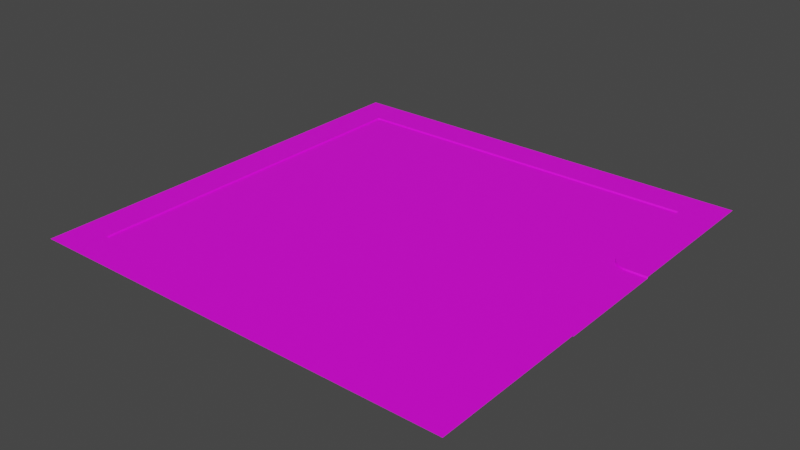 # Source: RE.blend  (saved by Blender 2.80.57; exported with 4.5.12 LTS)
import bpy
from mathutils import Matrix  # noqa: F401  (used for matrix-valued properties, if any)

bpy.ops.wm.read_factory_settings(use_empty=True)
scene = bpy.context.scene
scene.name = 'Scene'

# ---- collections
col_collection = bpy.data.collections.new('Collection'); scene.collection.children.link(col_collection)

# ---- images (referenced by path relative to the original .blend; pixels are not part of the script)
import os
ASSET_DIR = os.environ.get("B2B_ASSET_DIR", "")  # directory of the original .blend (textures are referenced by path, not embedded)
HERE = os.path.dirname(os.path.abspath(__file__))  # packed textures are extracted next to this script under _unpacked/

def load_image(name, relpath, width, height, colorspace="sRGB"):
    """Load a texture the original file referenced (path relative to the .blend, or extracted next to this script)."""
    p = next((c for c in (os.path.join(HERE, relpath), os.path.join(ASSET_DIR, relpath)) if relpath and os.path.exists(c)), "")
    if p:
        img = bpy.data.images.load(p, check_existing=True)
        img.name = name
    else:  # same state as the original file: an image datablock whose file is absent (Cycles renders it pink)
        img = bpy.data.images.new(name, width, height)
        img.source = "FILE"
        img.filepath = "//" + (relpath or name)
    img.colorspace_settings.name = colorspace
    return img
img_8x8_png_012 = load_image('8x8.png.012', '8x8.png', 1024, 1024, 'Non-Color')

# ---- materials (node trees are filled in below, after node groups)
mat_material_013 = bpy.data.materials.new('Material.013')
mat_material_013.use_transparent_shadow = False

# ---- material node trees
mat_material_013.use_nodes = True; mat_material_013.node_tree.nodes.clear()
_N = mat_material_013.node_tree.nodes; _L = mat_material_013.node_tree.links
n0 = _N.new('ShaderNodeBsdfPrincipled'); n0.name = 'Principled BSDF'; n0.location = (10, 300)
n0.distribution = 'GGX'
n0.subsurface_method = 'BURLEY'
n0.inputs[3].default_value = 1.45
n1 = _N.new('ShaderNodeOutputMaterial'); n1.name = 'Material Output'; n1.location = (300, 300)
n2 = _N.new('ShaderNodeTexImage'); n2.name = 'Image Texture'; n2.location = (-344, 227)
n2.image = img_8x8_png_012
n2.interpolation = 'Closest'
_L.new(n0.outputs[0], n1.inputs[0])
_L.new(n2.outputs[0], n0.inputs[0])
n1.is_active_output = True

# ---- world
world_world = bpy.data.worlds.new('World'); scene.world = world_world
world_world.use_nodes = True; world_world.node_tree.nodes.clear()
_N = world_world.node_tree.nodes; _L = world_world.node_tree.links
n0 = _N.new('ShaderNodeOutputWorld'); n0.name = 'World Output'; n0.location = (300, 300)
n1 = _N.new('ShaderNodeBackground'); n1.name = 'Background'; n1.location = (10, 300)
n1.inputs[0].default_value = (0.05088, 0.05088, 0.05088, 1.0)
_L.new(n1.outputs[0], n0.inputs[0])
n0.is_active_output = True
world_world.color = (0.05088, 0.05088, 0.05088)
world_world.use_sun_shadow = False
world_world.sun_shadow_jitter_overblur = 0.0

# ---- meshes
me_plane_012 = bpy.data.meshes.new('Plane.012')
me_plane_012.from_pydata([(26.5, -27.0, 0.0), (26.4, -26.9, -0.2), (29.0, 8.4, -0.2), (29.0, 8.5, 0.0), (32.0, -8.4, -0.2), (32.0, -8.5, 0.0), (32.0, 8.4, -0.2), (32.0, 7.9, -0.2), (32.0, -7.9, -0.2), (32.0, -7.7, -0.2), (32.0, 7.7, -0.2), (32.0, 8.5, 0.0), (29.0, 7.412, -0.2), (29.0, 6.424, -0.2), (29.0, 5.435, -0.2), (29.0, 4.447, -0.2), (29.0, 3.459, -0.2), (29.0, 2.471, -0.2), (29.0, 1.482, -0.2), (29.0, 0.4941, -0.2), (29.0, -0.4941, -0.2), (29.0, -1.482, -0.2), (29.0, -2.471, -0.2), (29.0, -3.459, -0.2), (29.0, -4.447, -0.2), (29.0, -5.435, -0.2), (29.0, -6.424, -0.2), (29.0, -7.412, -0.2), (32.0, 7.412, -0.2), (32.0, 6.424, -0.2), (32.0, 5.435, -0.2), (32.0, 4.447, -0.2), (32.0, 3.459, -0.2), (32.0, 2.471, -0.2), (32.0, 1.482, -0.2), (32.0, 0.4941, -0.2), (32.0, -0.4941, -0.2), (32.0, -1.482, -0.2), (32.0, -2.471, -0.2), (32.0, -3.459, -0.2), (32.0, -4.447, -0.2), (32.0, -5.435, -0.2), (32.0, -6.424, -0.2), (32.0, -7.412, -0.2), (26.5, 32.0, 0.0), (-27.0, -32.0, 0.0), (26.5, -32.0, 0.0), (26.4, -11.0, -0.2), (26.5, -11.0, 0.0), (26.45, -10.49, -0.2), (26.55, -10.51, 0.0), (26.6, -10.01, -0.2), (26.69, -10.04, 0.0), (26.84, -9.556, -0.2), (26.92, -9.611, 0.0), (27.16, -9.162, -0.2), (27.23, -9.232, 0.0), (27.56, -8.838, -0.2), (27.61, -8.921, 0.0), (28.01, -8.598, -0.2), (28.04, -8.69, 0.0), (28.49, -8.45, -0.2), (28.51, -8.548, 0.0), (29.0, -8.4, -0.2), (29.0, -8.5, 0.0), (-32.0, 32.0, 0.0), (-32.0, -32.0, 0.0), (28.49, 8.45, -0.2), (28.51, 8.548, 0.0), (28.01, 8.598, -0.2), (28.04, 8.69, 0.0), (27.56, 8.838, -0.2), (27.61, 8.921, 0.0), (27.16, 9.161, -0.2), (27.23, 9.232, 0.0), (26.84, 9.555, -0.2), (26.92, 9.611, 0.0), (26.6, 10.0, -0.2), (26.69, 10.04, 0.0), (26.45, 10.49, -0.2), (26.55, 10.51, 0.0), (26.4, 11.0, -0.2), (26.5, 11.0, 0.0), (32.0, -32.0, 0.0), (32.0, 32.0, 0.0), (-27.0, -27.0, 0.0), (-26.9, -26.9, -0.2), (-27.0, 27.0, 0.0), (-26.9, 26.9, -0.2), (26.4, 26.9, -0.2), (26.5, 27.0, 0.0), (-27.0, 32.0, 0.0)], [(4, 8), (6, 7), (7, 10), (8, 9), (9, 10)], [(48, 47, 1, 0), (4, 63, 64, 5), (2, 6, 11, 3), (27, 63, 4, 43), (2, 12, 28, 6), (12, 13, 29, 28), (13, 14, 30, 29), (14, 15, 31, 30), (15, 16, 32, 31), (16, 17, 33, 32), (17, 18, 34, 33), (18, 19, 35, 34), (19, 20, 36, 35), (20, 21, 37, 36), (21, 22, 38, 37), (22, 23, 39, 38), (23, 24, 40, 39), (24, 25, 41, 40), (25, 26, 42, 41), (26, 27, 43, 42), (2, 67, 69, 71, 73, 75, 77, 79, 81, 47, 49, 51, 53, 55, 57, 59, 61, 63), (47, 48, 50, 49), (49, 50, 52, 51), (51, 52, 54, 53), (53, 54, 56, 55), (55, 56, 58, 57), (57, 58, 60, 59), (59, 60, 62, 61), (61, 62, 64, 63), (2, 3, 68, 67), (67, 68, 70, 69), (69, 70, 72, 71), (71, 72, 74, 73), (73, 74, 76, 75), (75, 76, 78, 77), (77, 78, 80, 79), (79, 80, 82, 81), (0, 1, 86, 85), (85, 86, 88, 87), (81, 82, 90, 89), (87, 88, 89, 90), (1, 89, 88, 86), (11, 84, 44, 90, 82, 80, 78, 76, 74, 72, 70, 68, 3), (0, 46, 83, 5, 64, 62, 60, 58, 56, 54, 52, 50, 48), (85, 45, 46, 0), (66, 45, 85, 87, 91, 65), (87, 90, 44, 91)])
_uv = me_plane_012.uv_layers.new(name='UVMap')
_uv.uv.foreach_set('vector', [0.6869, 0.4411, 0.6869, 0.4411, 0.6869, 0.4411, 0.6869, 0.4411, 0.6914, 0.438, 0.6914, 0.438, 0.6914, 0.438, 0.6914, 0.438, 0.6869, 0.4411, 0.6869, 0.4411, 0.6869, 0.4411, 0.6869, 0.4411, 0.8125, 0.6875, 0.8125, 0.6875, 0.8125, 0.6875, 0.8125, 0.6875, 0.8125, 0.6875, 0.8125, 0.6875, 0.8125, 0.6875, 0.8125, 0.6875, 0.1875, 0.9375, 0.1875, 0.9375, 0.1875, 0.9375, 0.1875, 0.9375, 0.8125, 0.6875, 0.8125, 0.6875, 0.8125, 0.6875, 0.8125, 0.6875, 0.1875, 0.9375, 0.1875, 0.9375, 0.1875, 0.9375, 0.1875, 0.9375, 0.8125, 0.6875, 0.8125, 0.6875, 0.8125, 0.6875, 0.8125, 0.6875, 0.1875, 0.9375, 0.1875, 0.9375, 0.1875, 0.9375, 0.1875, 0.9375, 0.8125, 0.6875, 0.8125, 0.6875, 0.8125, 0.6875, 0.8125, 0.6875, 0.1875, 0.9375, 0.1875, 0.9375, 0.1875, 0.9375, 0.1875, 0.9375, 0.8125, 0.6875, 0.8125, 0.6875, 0.8125, 0.6875, 0.8125, 0.6875, 0.1875, 0.9375, 0.1875, 0.9375, 0.1875, 0.9375, 0.1875, 0.9375, 0.8125, 0.6875, 0.8125, 0.6875, 0.8125, 0.6875, 0.8125, 0.6875, 0.1875, 0.9375, 0.1875, 0.9375, 0.1875, 0.9375, 0.1875, 0.9375, 0.8125, 0.6875, 0.8125, 0.6875, 0.8125, 0.6875, 0.8125, 0.6875, 0.1875, 0.9375, 0.1875, 0.9375, 0.1875, 0.9375, 0.1875, 0.9375, 0.8125, 0.6875, 0.8125, 0.6875, 0.8125, 0.6875, 0.8125, 0.6875, 0.1875, 0.9375, 0.1875, 0.9375, 0.1875, 0.9375, 0.1875, 0.9375, 0.1869, 0.9411, 0.1869, 0.9411, 0.1869, 0.9411, 0.1869, 0.9411, 0.1869, 0.9411, 0.1869, 0.9411, 0.1869, 0.9411, 0.1869, 0.9411, 0.1869, 0.9411, 0.1869, 0.9411, 0.1869, 0.9411, 0.1869, 0.9411, 0.1869, 0.9411, 0.1869, 0.9411, 0.1869, 0.9411, 0.1869, 0.9411, 0.1869, 0.9411, 0.1869, 0.9411, 0.6869, 0.4411, 0.6869, 0.4411, 0.6869, 0.4411, 0.6869, 0.4411, 0.6869, 0.4411, 0.6869, 0.4411, 0.6869, 0.4411, 0.6869, 0.4411, 0.6869, 0.4411, 0.6869, 0.4411, 0.6869, 0.4411, 0.6869, 0.4411, 0.6869, 0.4411, 0.6869, 0.4411, 0.6869, 0.4411, 0.6869, 0.4411, 0.6869, 0.4411, 0.6869, 0.4411, 0.6869, 0.4411, 0.6869, 0.4411, 0.6869, 0.4411, 0.6869, 0.4411, 0.6869, 0.4411, 0.6869, 0.4411, 0.6869, 0.4411, 0.6869, 0.4411, 0.6869, 0.4411, 0.6869, 0.4411, 0.6869, 0.4411, 0.6869, 0.4411, 0.6869, 0.4411, 0.6869, 0.4411, 0.6869, 0.4411, 0.6869, 0.4411, 0.6869, 0.4411, 0.6869, 0.4411, 0.6869, 0.4411, 0.6869, 0.4411, 0.6869, 0.4411, 0.6869, 0.4411, 0.6869, 0.4411, 0.6869, 0.4411, 0.6869, 0.4411, 0.6869, 0.4411, 0.6869, 0.4411, 0.6869, 0.4411, 0.6869, 0.4411, 0.6869, 0.4411, 0.6869, 0.4411, 0.6869, 0.4411, 0.6869, 0.4411, 0.6869, 0.4411, 0.6869, 0.4411, 0.6869, 0.4411, 0.6869, 0.4411, 0.6869, 0.4411, 0.6869, 0.4411, 0.6869, 0.4411, 0.6869, 0.4411, 0.6869, 0.4411, 0.6869, 0.4411, 0.6869, 0.4411, 0.6869, 0.4411, 0.6869, 0.4411, 0.6869, 0.4411, 0.6869, 0.4411, 0.6869, 0.4411, 0.6869, 0.4411, 0.6869, 0.4411, 0.6869, 0.4411, 0.6869, 0.4411, 0.6869, 0.4411, 0.6869, 0.4411, 0.6869, 0.4411, 0.6869, 0.4411, 0.6869, 0.4411, 0.6869, 0.4411, 0.6869, 0.4411, 0.6869, 0.4411, 0.6869, 0.4411, 0.1869, 0.9411, 0.1869, 0.9411, 0.1869, 0.9411, 0.1869, 0.9411, 0.6571, 0.4467, 0.6571, 0.4467, 0.6571, 0.4467, 0.6571, 0.4467, 0.6571, 0.4467, 0.6571, 0.4467, 0.6571, 0.4467, 0.6571, 0.4467, 0.6571, 0.4467, 0.6571, 0.4467, 0.6571, 0.4467, 0.6571, 0.4467, 0.6571, 0.4467, 0.6571, 0.4467, 0.6571, 0.4467, 0.6571, 0.4467, 0.6571, 0.4467, 0.6571, 0.4467, 0.6571, 0.4467, 0.6571, 0.4467, 0.6571, 0.4467, 0.6571, 0.4467, 0.6571, 0.4467, 0.6571, 0.4467, 0.6571, 0.4467, 0.6571, 0.4467, 0.6571, 0.4467, 0.6571, 0.4467, 0.6571, 0.4467, 0.6571, 0.4467, 0.6571, 0.4467, 0.6571, 0.4467, 0.6571, 0.4467, 0.6571, 0.4467, 0.6571, 0.4467, 0.6571, 0.4467, 0.6571, 0.4467, 0.6571, 0.4467, 0.6571, 0.4467, 0.6571, 0.4467])
me_plane_012.materials.append(mat_material_013)
me_plane_012.materials.append(None)
me_plane_012.use_remesh_fix_poles = True
me_plane_012.use_remesh_preserve_attributes = False
me_plane_012.use_mirror_x = True
me_plane_012.update()

# ---- objects
ob_plane_002 = bpy.data.objects.new('Plane.002', me_plane_012)

# ---- transforms, parenting, visibility, modifiers, constraints
ob_plane_002.location = (0.0, 0.0, 0.0)
ob_plane_002.lineart.crease_threshold = 0.0
ob_plane_002.use_mesh_mirror_x = True

# ---- collection membership
col_collection.objects.link(ob_plane_002)

# ---- scene / render settings (as saved in the file)
scene.frame_start = 1; scene.frame_end = 250; scene.frame_set(1)
scene.render.engine = 'BLENDER_EEVEE_NEXT'
scene.cycles.samples = 128
scene.cycles.sampling_pattern = 'TABULATED_SOBOL'
scene.cycles.use_adaptive_sampling = False
scene.cycles.use_light_tree = False
scene.view_settings.view_transform = 'Filmic'
bpy.context.view_layer.update()

# ---- added for rendering (the .blend has no active camera and no usable light): camera, sun
cam_auto = bpy.data.cameras.new('AutoCamera')
cam_auto.lens = 50.0
cam_auto.sensor_width = 36.0
cam_auto.clip_end = 1469.68
ob_auto_camera = bpy.data.objects.new('AutoCamera', cam_auto)
scene.collection.objects.link(ob_auto_camera)
ob_auto_camera.location = (83.7432, -100.491, 66.8942)
ob_auto_camera.rotation_euler = (1.09748, -7.21219e-08, 0.694738)
scene.camera = ob_auto_camera
light_auto_sun = bpy.data.lights.new('AutoSun', 'SUN')
light_auto_sun.energy = 3.0
light_auto_sun.angle = 0.0523599
ob_auto_sun = bpy.data.objects.new('AutoSun', light_auto_sun)
scene.collection.objects.link(ob_auto_sun)
ob_auto_sun.rotation_euler = (0.872665, 0.174533, 0.523599)
bpy.context.view_layer.update()
